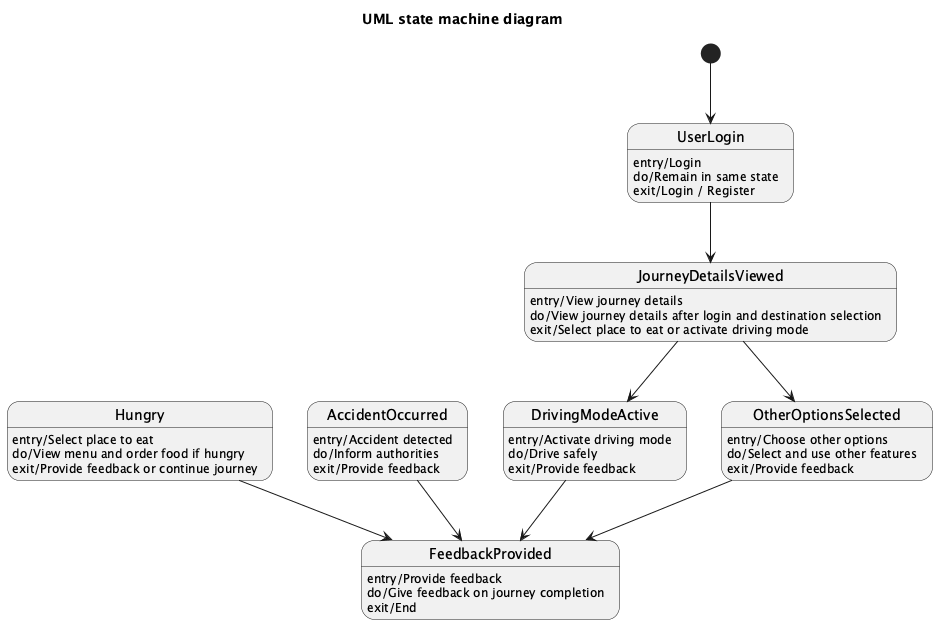

The diagram above was rendered by PlantUML. Its source (embedded in the PNG):
@startuml
title UML state machine diagram

state "UserLogin" as UserLogin
UserLogin : entry/Login
UserLogin : do/Remain in same state
UserLogin : exit/Login / Register

state "JourneyDetailsViewed" as JourneyDetailsViewed
JourneyDetailsViewed : entry/View journey details
JourneyDetailsViewed : do/View journey details after login and destination selection
JourneyDetailsViewed : exit/Select place to eat or activate driving mode

state "DrivingModeActive" as DrivingModeActive
DrivingModeActive : entry/Activate driving mode
DrivingModeActive : do/Drive safely
DrivingModeActive : exit/Provide feedback

state "OtherOptionsSelected" as OtherOptionsSelected
OtherOptionsSelected : entry/Choose other options
OtherOptionsSelected : do/Select and use other features
OtherOptionsSelected : exit/Provide feedback

state "Hungry" as Hungry
Hungry : entry/Select place to eat
Hungry : do/View menu and order food if hungry
Hungry : exit/Provide feedback or continue journey

state "AccidentOccurred" as AccidentOccurred
AccidentOccurred : entry/Accident detected
AccidentOccurred : do/Inform authorities
AccidentOccurred : exit/Provide feedback

state "FeedbackProvided" as FeedbackProvided
FeedbackProvided : entry/Provide feedback
FeedbackProvided : do/Give feedback on journey completion
FeedbackProvided : exit/End

[*] --> UserLogin

UserLogin --> JourneyDetailsViewed
JourneyDetailsViewed --> DrivingModeActive
JourneyDetailsViewed --> OtherOptionsSelected
Hungry --> FeedbackProvided
DrivingModeActive --> FeedbackProvided
OtherOptionsSelected --> FeedbackProvided
AccidentOccurred --> FeedbackProvided

@enduml